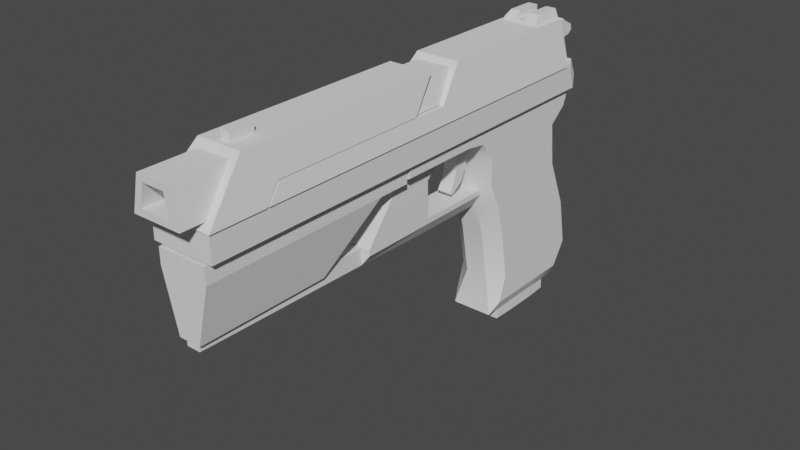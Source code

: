 # Source: Deukku.blend  (saved by Blender 2.93.20; exported with 4.5.12 LTS)
import bpy
from mathutils import Matrix  # noqa: F401  (used for matrix-valued properties, if any)

bpy.ops.wm.read_factory_settings(use_empty=True)
scene = bpy.context.scene
scene.name = 'Scene'

# ---- collections
col_deukku = bpy.data.collections.new('Deukku'); scene.collection.children.link(col_deukku)
col_ref = bpy.data.collections.new('Ref'); scene.collection.children.link(col_ref)

# ---- images (referenced by path relative to the original .blend; pixels are not part of the script)
import os
ASSET_DIR = os.environ.get("B2B_ASSET_DIR", "")  # directory of the original .blend (textures are referenced by path, not embedded)
HERE = os.path.dirname(os.path.abspath(__file__))  # packed textures are extracted next to this script under _unpacked/

def load_image(name, relpath, width, height, colorspace="sRGB"):
    """Load a texture the original file referenced (path relative to the .blend, or extracted next to this script)."""
    p = next((c for c in (os.path.join(HERE, relpath), os.path.join(ASSET_DIR, relpath)) if relpath and os.path.exists(c)), "")
    if p:
        img = bpy.data.images.load(p, check_existing=True)
        img.name = name
    else:  # same state as the original file: an image datablock whose file is absent (Cycles renders it pink)
        img = bpy.data.images.new(name, width, height)
        img.source = "FILE"
        img.filepath = "//" + (relpath or name)
    img.colorspace_settings.name = colorspace
    return img
img_abandoned_slipway_8k_hdr = load_image('abandoned_slipway_8k.hdr', 'abandoned_slipway_8k.hdr', 1024, 1024, 'Linear Rec.709')

# ---- node groups
ng_auto_smooth = bpy.data.node_groups.new('Auto Smooth', 'GeometryNodeTree')
_s = ng_auto_smooth.interface.new_socket(name='Geometry', in_out='OUTPUT', socket_type='NodeSocketGeometry')
_s = ng_auto_smooth.interface.new_socket(name='Geometry', in_out='INPUT', socket_type='NodeSocketGeometry')
_s = ng_auto_smooth.interface.new_socket(name='Angle', in_out='INPUT', socket_type='NodeSocketFloat')
_s.subtype = 'ANGLE'
_s.min_value = 0.0
_s.max_value = 3.142
ng_auto_smooth.is_modifier = True
_N = ng_auto_smooth.nodes; _L = ng_auto_smooth.links
n0 = _N.new('NodeGroupOutput'); n0.name = 'Group Output'; n0.location = (480, -100)
n1 = _N.new('NodeGroupInput'); n1.name = 'Group Input'; n1.location = (-420, -300)
n2 = _N.new('NodeGroupInput'); n2.name = 'Group Input.001'; n2.location = (-60, -100)
n3 = _N.new('GeometryNodeSetShadeSmooth'); n3.name = 'Set Shade Smooth'; n3.location = (120, -100)
n3.domain = 'EDGE'
n4 = _N.new('GeometryNodeSetShadeSmooth'); n4.name = 'Set Shade Smooth.001'; n4.location = (300, -100)
n5 = _N.new('GeometryNodeInputMeshEdgeAngle'); n5.name = 'Edge Angle'; n5.location = (-420, -220)
n6 = _N.new('GeometryNodeInputEdgeSmooth'); n6.name = 'Is Edge Smooth'; n6.location = (-60, -160)
n7 = _N.new('GeometryNodeInputShadeSmooth'); n7.name = 'Is Face Smooth'; n7.location = (-240, -340)
n8 = _N.new('FunctionNodeBooleanMath'); n8.name = 'Boolean Math'; n8.location = (-60, -220)
n9 = _N.new('FunctionNodeCompare'); n9.name = 'Compare'; n9.location = (-240, -180)
n9.operation = 'LESS_EQUAL'
_L.new(n5.outputs[0], n9.inputs[0])
_L.new(n4.outputs[0], n0.inputs[0])
_L.new(n1.outputs[1], n9.inputs[1])
_L.new(n9.outputs[0], n8.inputs[0])
_L.new(n7.outputs[0], n8.inputs[1])
_L.new(n2.outputs[0], n3.inputs[0])
_L.new(n6.outputs[0], n3.inputs[1])
_L.new(n3.outputs[0], n4.inputs[0])
_L.new(n8.outputs[0], n3.inputs[2])
n0.is_active_output = True

# ---- world
world_world = bpy.data.worlds.new('World'); scene.world = world_world
world_world.use_nodes = True; world_world.node_tree.nodes.clear()
_N = world_world.node_tree.nodes; _L = world_world.node_tree.links
n0 = _N.new('ShaderNodeMapping'); n0.name = 'Mapping'; n0.location = (27, 394)
n0.inputs[2].default_value = (-1.571, 0.0, 0.0)
n1 = _N.new('ShaderNodeTexCoord'); n1.name = 'Texture Coordinate'; n1.location = (-270, 355)
n2 = _N.new('ShaderNodeOutputWorld'); n2.name = 'World Output'; n2.location = (794, 319)
n3 = _N.new('ShaderNodeBackground'); n3.name = 'Background'; n3.location = (574, 296)
n3.inputs[0].default_value = (0.05509, 0.05509, 0.05509, 1.0)
n4 = _N.new('ShaderNodeTexImage'); n4.name = 'Image Texture'; n4.location = (247, 321)
n4.image = img_abandoned_slipway_8k_hdr
_L.new(n0.outputs[0], n4.inputs[0])
_L.new(n1.outputs[0], n0.inputs[0])
_L.new(n3.outputs[0], n2.inputs[0])
n2.is_active_output = True
world_world.use_sun_shadow = False
world_world.sun_shadow_jitter_overblur = 0.0

# ---- meshes
me_cube = bpy.data.meshes.new('Cube')
me_cube.from_pydata([(-0.1838, -0.01696, -0.01515), (-0.1616, -0.01163, 0.00882), (-0.1878, -0.02308, -0.01943), (-0.1576, -0.01582, 0.0131), (-0.2005, -0.01107, -0.01079), (-0.2005, -0.007673, 0.004459), (-0.008496, -0.01243, 0.009611), (-0.005851, -0.01582, 0.0131), (-0.2005, -0.01696, -0.01515), (-0.2005, -0.01163, 0.00882), (-0.1674, -0.01107, -0.01079), (-0.1674, -0.007673, 0.004459), (-0.1441, -0.01813, -0.00814), (-0.1286, -0.01243, 0.009611), (-0.1188, -0.01582, 0.0131), (-0.1488, -0.02308, -0.01943), (-0.1878, 0.0, -0.01943), (-0.1576, 0.0, 0.0131), (-0.02519, 0.0, -0.00814), (-0.008496, 1.031e-09, 0.009611), (-0.1838, 0.0, -0.01515), (-0.1616, 1.031e-09, 0.00882), (-0.2005, 0.0, -0.01515), (-0.2005, 0.0, 0.00882), (-0.005851, 0.0, 0.0131), (-0.2005, 0.0, -0.01079), (-0.2005, 0.0, 0.004459), (-0.1674, 0.0, -0.01079), (-0.1674, 5.154e-10, 0.004459), (-0.1441, 0.0, -0.00814), (-0.1286, 0.0, 0.009611), (-0.1188, 0.0, 0.0131), (-0.1488, 0.0, -0.01943), (-0.02572, -0.02062, -0.00812), (-0.1377, -0.02062, -0.00812), (-0.02519, -0.01813, -0.00814), (-0.1488, -0.01898, -0.01943), (-0.1377, -0.0182, -0.00812), (0.01503, -0.01085, 0.008138), (0.001456, 0.0, -0.006666), (0.01503, 0.0, 0.008138), (0.001456, -0.01561, -0.006666), (0.01638, 0.0, 0.009611), (0.01638, -0.01243, 0.009611), (0.0001051, -0.01813, -0.00814), (0.0001051, 0.0, -0.00814), (-0.01179, 0.0, 0.008138), (-0.02659, 0.0, -0.006666), (-0.01179, -0.01085, 0.008138), (-0.02659, -0.01561, -0.006666)], [], [(15, 34, 14, 3, 2), (1, 0, 2, 3), (21, 1, 3, 17), (4, 5, 11, 10), (20, 0, 8, 22), (0, 1, 9, 8), (24, 7, 6, 19), (5, 4, 8, 9), (26, 5, 9, 23), (25, 4, 10, 27), (19, 30, 13, 6), (6, 13, 12, 35), (34, 15, 36, 37), (16, 32, 15, 2), (7, 24, 31, 14), (35, 12, 29, 18), (12, 13, 30, 29), (5, 26, 28, 11), (10, 11, 28, 27), (4, 25, 22, 8), (14, 31, 17, 3), (0, 20, 16, 2), (1, 21, 23, 9), (7, 33, 35, 6), (34, 33, 7, 14), (33, 34, 37, 35), (18, 45, 44, 35), (6, 35, 44, 43), (6, 43, 42, 19), (38, 41, 49, 48), (38, 40, 42, 43), (41, 38, 43, 44), (39, 41, 44, 45), (46, 48, 49, 47), (41, 39, 47, 49), (40, 38, 48, 46)])
_uv = me_cube.uv_layers.new(name='UVMap')
_uv.uv.foreach_set('vector', [0.375, 0.939, 0.4019, 0.9384, 0.625, 0.9329, 0.625, 1.0, 0.375, 1.0, 0.5921, 0.03315, 0.4079, 0.03315, 0.375, 0.0, 0.625, 0.0, 0.5921, 0.125, 0.5921, 0.03315, 0.625, 0.0, 0.625, 0.125, 0.4414, 0.062, 0.5586, 0.06784, 0.5586, 0.06784, 0.4414, 0.062, 0.4079, 0.125, 0.4079, 0.03315, 0.4079, 0.03315, 0.4079, 0.125, 0.4079, 0.03315, 0.5921, 0.03315, 0.5921, 0.03315, 0.4079, 0.03315, 0.7274, 0.625, 0.7274, 0.75, 0.7274, 0.75, 0.7274, 0.625, 0.5586, 0.06784, 0.4414, 0.062, 0.4079, 0.03315, 0.5921, 0.03315, 0.5586, 0.125, 0.5586, 0.06784, 0.5921, 0.03315, 0.5921, 0.125, 0.4414, 0.125, 0.4414, 0.062, 0.4414, 0.062, 0.4414, 0.125, 0.7274, 0.625, 0.7274, 0.625, 0.7274, 0.75, 0.7274, 0.75, 0.625, 0.8524, 0.625, 0.8524, 0.375, 0.8659, 0.375, 0.8659, 0.4019, 0.9384, 0.375, 0.939, 0.375, 0.939, 0.4019, 0.9384, 0.125, 0.625, 0.186, 0.625, 0.186, 0.75, 0.125, 0.75, 0.7274, 0.75, 0.7274, 0.625, 0.8079, 0.625, 0.8079, 0.75, 0.2591, 0.75, 0.2591, 0.75, 0.2591, 0.625, 0.2591, 0.625, 0.375, 0.8659, 0.625, 0.8524, 0.6762, 0.6762, 0.375, 0.625, 0.5586, 0.06784, 0.5586, 0.125, 0.5586, 0.125, 0.5586, 0.06784, 0.4414, 0.062, 0.5586, 0.06784, 0.5586, 0.125, 0.4414, 0.125, 0.4414, 0.062, 0.4414, 0.125, 0.4079, 0.125, 0.4079, 0.03315, 0.8079, 0.75, 0.8079, 0.625, 0.875, 0.625, 0.875, 0.75, 0.4079, 0.03315, 0.4079, 0.125, 0.375, 0.125, 0.375, 0.0, 0.5921, 0.03315, 0.5921, 0.125, 0.5921, 0.125, 0.5921, 0.03315, 0.625, 0.8524, 0.4019, 0.8645, 0.375, 0.8659, 0.625, 0.8524, 0.4019, 0.9384, 0.4019, 0.8645, 0.625, 0.8524, 0.625, 0.9329, 0.4019, 0.8645, 0.4019, 0.9384, 0.4019, 0.9384, 0.4019, 0.8645, 0.2591, 0.625, 0.2591, 0.625, 0.2591, 0.75, 0.2591, 0.75, 0.625, 0.8524, 0.375, 0.8659, 0.375, 0.8659, 0.625, 0.8524, 0.7274, 0.75, 0.7274, 0.75, 0.7274, 0.625, 0.7274, 0.625, 0.6075, 0.812, 0.2912, 0.742, 0.2912, 0.742, 0.6075, 0.812, 0.6075, 0.812, 0.6886, 0.625, 0.7274, 0.625, 0.625, 0.8524, 0.2912, 0.742, 0.6075, 0.812, 0.625, 0.8524, 0.2591, 0.75, 0.298, 0.625, 0.2912, 0.742, 0.2591, 0.75, 0.2591, 0.625, 0.6886, 0.625, 0.6075, 0.812, 0.2912, 0.742, 0.298, 0.625, 0.2912, 0.742, 0.298, 0.625, 0.298, 0.625, 0.2912, 0.742, 0.6886, 0.625, 0.6075, 0.812, 0.6075, 0.812, 0.6886, 0.625])
me_cube.use_remesh_fix_poles = True
me_cube.use_remesh_preserve_attributes = False
me_cube.update()
me_cube_001 = bpy.data.meshes.new('Cube.001')
me_cube_001.from_pydata([(-0.1878, -0.00773, -0.01992), (-0.1878, -0.01744, 0.03123), (-0.1878, 0.00773, -0.01992), (-0.1878, 0.01744, 0.03123), (-0.03003, -0.01744, 0.03123), (-0.03003, 0.01744, 0.03123), (-0.09362, 0.00773, -0.01992), (-0.0535, 0.01744, 0.03123), (-0.09362, -0.00773, -0.01992), (-0.0535, -0.01744, 0.03123), (-0.1878, -0.01744, 0.0202), (-0.1878, 0.01744, 0.0202), (-0.03003, 0.01744, 0.0202), (-0.03003, -0.01744, 0.0202), (-0.0535, -0.01744, 0.0202), (-0.0535, 0.01744, 0.0202)], [], [(10, 1, 3, 11), (15, 7, 5, 12), (14, 9, 1, 10), (7, 3, 1, 9), (5, 7, 9, 4), (2, 6, 8, 0), (13, 4, 9, 14), (11, 3, 7, 15), (2, 11, 15, 6), (14, 8, 6, 15), (8, 14, 10, 0), (15, 12, 13, 14), (0, 10, 11, 2), (5, 4, 13, 12)])
_uv = me_cube_001.uv_layers.new(name='UVMap')
_uv.uv.foreach_set('vector', [0.5567, 0.0, 0.625, 0.0, 0.625, 0.25, 0.5567, 0.25, 0.5567, 0.483, 0.625, 0.483, 0.625, 0.5, 0.5567, 0.5, 0.5567, 0.767, 0.625, 0.767, 0.625, 1.0, 0.5567, 1.0, 0.642, 0.5, 0.875, 0.5, 0.875, 0.75, 0.642, 0.75, 0.625, 0.5, 0.642, 0.5, 0.642, 0.75, 0.625, 0.75, 0.125, 0.5, 0.358, 0.5, 0.358, 0.75, 0.125, 0.75, 0.5567, 0.75, 0.625, 0.75, 0.625, 0.767, 0.5567, 0.767, 0.5567, 0.25, 0.625, 0.25, 0.625, 0.483, 0.5567, 0.483, 0.375, 0.25, 0.5567, 0.25, 0.5567, 0.483, 0.375, 0.483, 0.5567, 0.767, 0.375, 0.767, 0.358, 0.5, 0.5567, 0.483, 0.375, 0.767, 0.5567, 0.767, 0.5567, 1.0, 0.375, 1.0, 0.5567, 0.483, 0.5567, 0.5, 0.5567, 0.75, 0.5567, 0.767, 0.375, 0.0, 0.5567, 0.0, 0.5567, 0.25, 0.375, 0.25, 0.625, 0.5, 0.625, 0.75, 0.5567, 0.75, 0.5567, 0.5])
me_cube_001.use_remesh_fix_poles = True
me_cube_001.use_remesh_preserve_attributes = False
me_cube_001.update()
me_plane = bpy.data.meshes.new('Plane')
me_plane.from_pydata([(0.1412, -0.0223, 0.0417), (0.1561, -0.01658, 0.02898), (0.1507, -0.01658, 0.0417), (-0.1867, -0.0223, 0.02325), (-0.1867, -0.0223, 0.0417), (0.1412, 0.0, 0.0417), (0.1561, 0.0, 0.02898), (0.1507, 0.0, 0.0417), (-0.1867, 0.0, 0.02325), (-0.1867, 0.0, 0.0417), (0.1539, -0.01658, 0.02312), (0.146, -0.0223, 0.02315), (0.1539, 0.0, 0.02312), (0.146, 0.0, 0.02315)], [], [(0, 11, 10, 1, 2), (3, 11, 0, 4), (3, 4, 9, 8), (2, 1, 6, 7), (1, 10, 12, 6), (0, 2, 7, 5), (4, 0, 5, 9), (3, 8, 13, 11), (11, 13, 12, 10)])
_uv = me_plane.uv_layers.new(name='UVMap')
_uv.uv.foreach_set('vector', [1.0, 1.0, 1.0, 1.0, 1.0, 1.0, 1.0, 1.0, 1.0, 1.0, 0.0, 0.0, 1.0, 1.0, 1.0, 1.0, 0.0, 0.0, 0.0, 0.0, 0.0, 0.0, 0.0, 0.0, 0.0, 0.0, 1.0, 1.0, 1.0, 1.0, 1.0, 1.0, 1.0, 1.0, 1.0, 1.0, 1.0, 1.0, 1.0, 1.0, 1.0, 1.0, 1.0, 1.0, 1.0, 1.0, 1.0, 1.0, 1.0, 1.0, 0.0, 0.0, 1.0, 1.0, 1.0, 1.0, 0.0, 0.0, 0.0, 0.0, 0.0, 0.0, 1.0, 1.0, 1.0, 1.0, 1.0, 1.0, 1.0, 1.0, 1.0, 1.0, 1.0, 1.0])
me_plane.use_remesh_fix_poles = True
me_plane.use_remesh_preserve_attributes = False
me_plane.update()
me_cube_002 = bpy.data.meshes.new('Cube.002')
me_cube_002.from_pydata([(-0.001372, -0.004486, 3.725e-09), (-0.001448, -0.004486, 0.02375), (0.0148, 0.0, 0.02407), (0.01394, 0.0, 0.02001), (0.00479, -0.004486, 3.725e-09), (0.004577, -0.004486, 0.02471), (0.01096, 0.0, 0.02662), (0.009899, 0.0, 0.0149), (0.009899, -0.004486, 0.0149), (0.004577, 0.0, 0.02471), (0.01096, -0.004486, 0.02662), (0.00479, 0.0, 0.0), (0.01394, -0.004486, 0.02001), (-0.001448, 0.0, 0.02375), (0.0148, -0.004486, 0.02407), (-0.001372, 0.0, 0.0), (-0.001372, 0.0, -0.01554), (-0.001372, -0.004486, -0.01554), (0.00479, -0.004486, -0.01554), (0.00479, 0.0, -0.01554)], [], [(1, 13, 15, 0), (0, 15, 16, 17), (10, 6, 9, 5), (4, 11, 7, 8), (1, 0, 4, 5), (12, 3, 2, 14), (5, 9, 13, 1), (8, 7, 3, 12), (10, 8, 12, 14), (5, 4, 8, 10), (14, 2, 6, 10), (17, 16, 19, 18), (11, 4, 18, 19), (4, 0, 17, 18)])
_uv = me_cube_002.uv_layers.new(name='UVMap')
_uv.uv.foreach_set('vector', [0.625, 0.75, 0.6279, 0.75, 0.375, 0.75, 0.375, 0.75, 0.375, 0.75, 0.375, 0.75, 0.375, 0.75, 0.375, 0.75, 0.625, 0.75, 0.625, 0.75, 0.625, 0.75, 0.625, 0.75, 0.375, 0.75, 0.375, 0.75, 0.375, 0.75, 0.375, 0.75, 0.625, 0.75, 0.375, 0.75, 0.375, 0.75, 0.625, 0.75, 0.375, 0.75, 0.375, 0.75, 0.625, 0.75, 0.625, 0.75, 0.625, 0.75, 0.625, 0.75, 0.6279, 0.75, 0.625, 0.75, 0.375, 0.75, 0.375, 0.75, 0.375, 0.75, 0.375, 0.75, 0.625, 0.75, 0.375, 0.75, 0.375, 0.75, 0.625, 0.75, 0.625, 0.75, 0.375, 0.75, 0.375, 0.75, 0.625, 0.75, 0.625, 0.75, 0.625, 0.75, 0.625, 0.75, 0.625, 0.75, 0.375, 0.75, 0.375, 0.75, 0.375, 0.75, 0.375, 0.75, 0.375, 0.75, 0.375, 0.75, 0.375, 0.75, 0.375, 0.75, 0.375, 0.75, 0.375, 0.75, 0.375, 0.75, 0.375, 0.75])
me_cube_002.use_remesh_fix_poles = True
me_cube_002.use_remesh_preserve_attributes = False
me_cube_002.update()
me_cube_003 = bpy.data.meshes.new('Cube.003')
me_cube_003.from_pydata([(-0.01864, -0.01364, -0.006085), (-0.01384, -0.01081, 0.0004705), (0.006688, -0.01364, -0.006085), (0.006688, -0.01081, 0.0004705), (-0.01864, 0.0, -0.006085), (0.006688, -0.01263, -0.003748), (0.006688, 0.0, -0.006085), (-0.01864, -0.01263, -0.003748), (-0.01864, -0.00371, -0.006085), (0.006688, -0.00371, 0.0004705), (-0.01384, -0.00371, 0.0004705), (0.006688, -0.00371, -0.006085), (-0.01864, -0.00371, -0.003748), (-0.01864, 0.0, -0.003748), (0.006688, 0.0, -0.003748), (0.006688, -0.00371, -0.003748)], [], [(11, 15, 5, 2), (2, 5, 7, 0), (8, 11, 2, 0), (9, 10, 1, 3), (5, 15, 9, 3), (0, 7, 12, 8), (10, 9, 15, 12), (4, 6, 11, 8), (6, 14, 15, 11), (14, 13, 12, 15), (8, 12, 13, 4), (7, 5, 3, 1), (12, 7, 1, 10)])
_uv = me_cube_003.uv_layers.new(name='UVMap')
_uv.uv.foreach_set('vector', [0.375, 0.6875, 0.4641, 0.6875, 0.4642, 0.75, 0.375, 0.75, 0.375, 0.75, 0.4642, 0.75, 0.4642, 1.0, 0.375, 1.0, 0.125, 0.6875, 0.375, 0.6875, 0.375, 0.75, 0.125, 0.75, 0.625, 0.6875, 0.875, 0.6875, 0.875, 0.75, 0.625, 0.75, 0.4642, 0.75, 0.4641, 0.6875, 0.625, 0.6875, 0.625, 0.75, 0.375, 0.0, 0.4642, 0.0, 0.4641, 0.0625, 0.375, 0.0625, 0.875, 0.6875, 0.625, 0.6875, 0.625, 0.6875, 0.875, 0.6875, 0.125, 0.625, 0.375, 0.625, 0.375, 0.6875, 0.125, 0.6875, 0.375, 0.625, 0.535, 0.625, 0.4641, 0.6875, 0.375, 0.6875, 0.535, 0.625, 0.875, 0.625, 0.875, 0.6875, 0.625, 0.6875, 0.375, 0.0625, 0.535, 0.0625, 0.535, 0.125, 0.375, 0.125, 0.4642, 1.0, 0.4642, 0.75, 0.625, 0.75, 0.625, 1.0, 0.4641, 0.0625, 0.4642, 0.0, 0.625, 0.0, 0.625, 0.0625])
me_cube_003.use_remesh_fix_poles = True
me_cube_003.use_remesh_preserve_attributes = False
me_cube_003.update()
me_plane_001 = bpy.data.meshes.new('Plane.001')
me_plane_001.from_pydata([(0.07261, -0.01843, -0.1189), (0.1432, -0.01843, -0.1189), (0.07881, -0.01843, -0.1004), (0.154, -0.01843, -0.1019), (0.07194, -0.01843, -0.06187), (0.1471, -0.01843, -0.06721), (0.06507, -0.01843, -0.0382), (0.1315, -0.01843, -0.03057), (0.09162, -0.01843, 0.007734), (0.128, -0.01843, -2.972e-05), (0.1009, -0.01843, 0.02325), (0.141, -0.01843, 0.01066), (-0.02856, -0.01843, 0.02325), (0.04577, -0.01843, 0.01142), (0.03127, -0.01843, 0.01371), (0.01218, -0.01843, 0.01371), (-0.02856, -0.01843, 0.01371), (0.05683, -0.01843, -0.002901), (0.05621, -0.01843, -0.02081), (0.09503, -0.01843, -0.1189), (0.1184, -0.01843, -0.1189), (0.1279, -0.01843, -0.1015), (0.09298, -0.01843, -0.1008), (0.121, -0.01843, -0.0657), (0.09552, -0.01843, -0.06322), (0.1078, -0.01843, -0.03272), (0.08642, -0.01843, -0.03626), (0.07676, -0.01843, -0.006177), (0.07267, -0.01843, -0.01943), (0.07471, -0.01843, 0.02325), (0.0464, -0.01843, 0.02325), (0.0132, -0.01843, 0.02325), (0.1457, -0.01843, 0.02312), (0.1378, -0.01843, 0.02315), (0.01218, -0.009547, 0.00948), (0.03127, -0.008682, 0.00948), (0.06963, -0.01144, -0.1271), (0.1432, -0.01128, -0.1271), (0.06935, -0.008146, -0.09987), (0.1633, -0.008215, -0.1037), (0.0627, -0.008121, -0.06401), (0.1562, -0.008161, -0.06443), (0.05723, -0.008197, -0.04347), (0.1406, -0.008185, -0.02812), (0.1367, -0.008363, -0.003558), (0.1487, -0.00829, 0.005284), (-0.02856, -0.008614, 0.02242), (-0.02856, -0.008608, 0.00948), (0.09486, -0.01118, -0.1271), (0.1184, -0.01118, -0.1271), (0.1539, -0.008485, 0.022), (0.1009, -0.00856, 0.02241), (0.07471, -0.008586, 0.02241), (0.0464, -0.008603, 0.02242), (0.0132, -0.008612, 0.02242), (0.1378, -0.008525, 0.02236), (0.05225, -0.008307, -0.02081), (0.04577, -0.009826, 0.00719), (0.05286, -0.00779, -0.002901), (0.01218, 0.0, 0.00948), (0.03127, 0.0, 0.00948), (0.06963, 0.0, -0.1271), (0.1432, 0.0, -0.1271), (0.06935, 0.0, -0.09987), (0.1633, 0.0, -0.1037), (0.0627, 0.0, -0.06401), (0.1562, 0.0, -0.06443), (0.05723, 0.0, -0.04347), (0.1406, 0.0, -0.02812), (0.1367, 0.0, -0.003558), (0.1487, 0.0, 0.005284), (-0.02856, 0.0, 0.02242), (-0.02856, 0.0, 0.00948), (0.1539, 0.0, 0.022), (0.1009, 0.0, 0.02241), (0.07471, 0.0, 0.02241), (0.0464, 0.0, 0.02242), (0.0132, 0.0, 0.02242), (0.1378, 0.0, 0.02236), (0.05225, 0.0, -0.02081), (0.04577, 0.0, 0.00719), (0.05286, 0.0, -0.002901), (0.1184, -0.01467, -0.1271), (0.09489, -0.01467, -0.1271), (0.1478, -0.01479, -0.1271), (0.06505, -0.01499, -0.1271), (0.06505, 0.0, -0.1271), (0.1478, 0.0, -0.1271)], [], [(20, 1, 3, 21), (21, 3, 5, 23), (23, 5, 7, 25), (25, 7, 8, 27), (8, 7, 9, 10), (26, 28, 18, 6), (26, 25, 27, 28), (4, 24, 26, 6), (24, 23, 25, 26), (2, 22, 24, 4), (22, 21, 23, 24), (0, 19, 22, 2), (19, 20, 21, 22), (31, 12, 16, 15), (30, 31, 15, 14), (29, 30, 14, 13), (10, 29, 13, 8), (17, 27, 8, 13), (28, 27, 17, 18), (50, 32, 11, 45), (19, 0, 85, 83), (31, 54, 46, 12), (20, 82, 84, 1), (33, 32, 50, 55), (33, 10, 9, 11), (32, 33, 11), (11, 9, 44, 45), (5, 3, 39, 41), (2, 4, 40, 38), (9, 7, 43, 44), (0, 2, 38, 85), (7, 5, 41, 43), (16, 12, 46, 47), (4, 6, 42, 40), (3, 1, 84, 39), (20, 19, 83, 82), (30, 29, 52, 53), (31, 30, 53, 54), (29, 10, 51, 52), (10, 33, 55, 51), (6, 18, 56, 42), (34, 35, 14, 15), (58, 17, 13, 57), (35, 57, 13, 14), (58, 56, 18, 17), (38, 40, 65, 63), (52, 51, 74, 75), (43, 41, 66, 68), (53, 52, 75, 76), (40, 42, 67, 65), (54, 53, 76, 77), (44, 43, 68, 69), (51, 55, 78, 74), (42, 56, 79, 67), (45, 44, 69, 70), (46, 54, 77, 71), (55, 50, 73, 78), (35, 34, 59, 60), (47, 46, 71, 72), (58, 57, 80, 81), (85, 38, 63, 86), (39, 84, 87, 64), (57, 35, 60, 80), (41, 39, 64, 66), (56, 58, 81, 79), (50, 45, 70, 73), (48, 49, 82, 83), (49, 37, 84, 82), (36, 48, 83, 85), (61, 36, 85, 86), (37, 62, 87, 84), (34, 47, 72, 59), (16, 47, 34, 15)])
me_plane_001.polygons.foreach_set('use_smooth', [True] * 73)
_k = set([(0, 19), (1, 20), (19, 20)])
me_plane_001.attributes.new('sharp_edge', 'BOOLEAN', 'EDGE').data.foreach_set('value', [ (min(e.vertices), max(e.vertices)) in _k for e in me_plane_001.edges])
_uv = me_plane_001.uv_layers.new(name='UVMap')
_uv.uv.foreach_set('vector', [0.7184, 0.0, 1.0, 0.0, 1.0, 1.0, 0.7184, 1.0, 0.7184, 1.0, 1.0, 1.0, 1.0, 1.0, 0.7184, 1.0, 0.7184, 1.0, 1.0, 1.0, 1.0, 1.0, 0.7184, 1.0, 0.7184, 1.0, 1.0, 1.0, 1.0, 1.0, 0.6496, 1.0, 1.0, 1.0, 1.0, 1.0, 1.0, 1.0, 1.0, 1.0, 0.2541, 1.0, 0.3634, 1.0, 0.0, 0.0, 0.0, 1.0, 0.2541, 1.0, 0.7184, 1.0, 0.6496, 1.0, 0.3634, 1.0, 0.0, 1.0, 0.2541, 1.0, 0.2541, 1.0, 0.0, 1.0, 0.2541, 1.0, 0.7184, 1.0, 0.7184, 1.0, 0.2541, 1.0, 0.0, 1.0, 0.2541, 1.0, 0.2541, 1.0, 0.0, 1.0, 0.2541, 1.0, 0.7184, 1.0, 0.7184, 1.0, 0.2541, 1.0, 0.0, 0.0, 0.2541, 0.0, 0.2541, 1.0, 0.0, 1.0, 0.2541, 0.0, 0.7184, 0.0, 0.7184, 1.0, 0.2541, 1.0, 0.0, 0.0, 0.0, 0.0, 0.0, 0.0, 0.0, 0.0, 0.0, 0.0, 0.0, 0.0, 0.0, 0.0, 0.0, 0.0, 0.0, 0.0, 0.0, 0.0, 0.0, 0.0, 0.0, 0.0, 0.0, 0.0, 0.0, 0.0, 0.0, 0.0, 0.0, 0.0, 0.0, 0.0, 0.0, 0.0, 0.0, 0.0, 0.0, 0.0, 0.0, 0.0, 0.0, 0.0, 0.0, 0.0, 0.0, 0.0, 1.0, 1.0, 1.0, 1.0, 1.0, 1.0, 1.0, 1.0, 0.2541, 0.0, 0.0, 0.0, 0.0, 0.0, 0.2541, 0.0, 0.0, 0.0, 0.0, 0.0, 0.0, 0.0, 0.0, 0.0, 0.7184, 0.0, 0.7184, 0.0, 1.0, 0.0, 1.0, 0.0, 1.0, 1.0, 1.0, 1.0, 1.0, 1.0, 1.0, 1.0, 1.0, 1.0, 1.0, 1.0, 1.0, 1.0, 1.0, 1.0, 1.0, 1.0, 1.0, 1.0, 1.0, 1.0, 1.0, 1.0, 1.0, 1.0, 1.0, 1.0, 1.0, 1.0, 1.0, 1.0, 1.0, 1.0, 1.0, 1.0, 1.0, 1.0, 0.0, 1.0, 0.0, 1.0, 0.0, 1.0, 0.0, 1.0, 1.0, 1.0, 1.0, 1.0, 1.0, 1.0, 1.0, 1.0, 0.0, 0.0, 0.0, 1.0, 0.0, 1.0, 0.0, 0.0, 1.0, 1.0, 1.0, 1.0, 1.0, 1.0, 1.0, 1.0, 0.0, 0.0, 0.0, 0.0, 0.0, 0.0, 0.0, 0.0, 0.0, 1.0, 0.0, 1.0, 0.0, 1.0, 0.0, 1.0, 1.0, 1.0, 1.0, 0.0, 1.0, 0.0, 1.0, 1.0, 0.7184, 0.0, 0.2541, 0.0, 0.2541, 0.0, 0.7184, 0.0, 0.0, 0.0, 0.0, 0.0, 0.0, 0.0, 0.0, 0.0, 0.0, 0.0, 0.0, 0.0, 0.0, 0.0, 0.0, 0.0, 0.0, 0.0, 0.0, 0.0, 0.0, 0.0, 0.0, 0.0, 1.0, 1.0, 1.0, 1.0, 1.0, 1.0, 1.0, 1.0, 0.0, 1.0, 0.0, 0.0, 0.0, 0.0, 0.0, 1.0, 0.0, 0.0, 0.0, 0.0, 0.0, 0.0, 0.0, 0.0, 0.0, 0.0, 0.0, 0.0, 0.0, 0.0, 0.0, 0.0, 0.0, 0.0, 0.0, 0.0, 0.0, 0.0, 0.0, 0.0, 0.0, 0.0, 0.0, 0.0, 0.0, 0.0, 0.0, 0.0, 0.0, 1.0, 0.0, 1.0, 0.0, 1.0, 0.0, 1.0, 0.0, 0.0, 0.0, 0.0, 0.0, 0.0, 0.0, 0.0, 1.0, 1.0, 1.0, 1.0, 1.0, 1.0, 1.0, 1.0, 0.0, 0.0, 0.0, 0.0, 0.0, 0.0, 0.0, 0.0, 0.0, 1.0, 0.0, 1.0, 0.0, 1.0, 0.0, 1.0, 0.0, 0.0, 0.0, 0.0, 0.0, 0.0, 0.0, 0.0, 1.0, 1.0, 1.0, 1.0, 1.0, 1.0, 1.0, 1.0, 1.0, 1.0, 1.0, 1.0, 1.0, 1.0, 1.0, 1.0, 0.0, 1.0, 0.0, 0.0, 0.0, 0.0, 0.0, 1.0, 1.0, 1.0, 1.0, 1.0, 1.0, 1.0, 1.0, 1.0, 0.0, 0.0, 0.0, 0.0, 0.0, 0.0, 0.0, 0.0, 1.0, 1.0, 1.0, 1.0, 1.0, 1.0, 1.0, 1.0, 0.0, 0.0, 0.0, 0.0, 0.0, 0.0, 0.0, 0.0, 0.0, 0.0, 0.0, 0.0, 0.0, 0.0, 0.0, 0.0, 0.0, 0.0, 0.0, 0.0, 0.0, 0.0, 0.0, 0.0, 0.0, 0.0, 0.0, 1.0, 0.0, 1.0, 0.0, 0.0, 1.0, 1.0, 1.0, 0.0, 1.0, 0.0, 1.0, 1.0, 0.0, 0.0, 0.0, 0.0, 0.0, 0.0, 0.0, 0.0, 1.0, 1.0, 1.0, 1.0, 1.0, 1.0, 1.0, 1.0, 0.0, 0.0, 0.0, 0.0, 0.0, 0.0, 0.0, 0.0, 1.0, 1.0, 1.0, 1.0, 1.0, 1.0, 1.0, 1.0, 0.2983, 0.0, 0.6844, 0.0, 0.7184, 0.0, 0.2541, 0.0, 0.6844, 0.0, 0.9514, 0.0, 1.0, 0.0, 0.7184, 0.0, 0.04553, 0.0, 0.2983, 0.0, 0.2541, 0.0, 0.0, 0.0, 0.05532, 0.0, 0.04553, 0.0, 0.0, 0.0, 0.0, 0.0, 0.9514, 0.0, 0.9447, 0.0, 1.0, 0.0, 1.0, 0.0, 0.0, 0.0, 0.0, 0.0, 0.0, 0.0, 0.0, 0.0, 0.0, 0.0, 0.0, 0.0, 0.0, 0.0, 0.0, 0.0])
me_plane_001.use_remesh_fix_poles = True
me_plane_001.use_remesh_preserve_attributes = False
me_plane_001.update()
me_plane_002 = bpy.data.meshes.new('Plane.002')
me_plane_002.from_pydata([(0.01218, -0.01055, 0.01371), (-0.02602, -0.01055, 0.01371), (-0.00125, -0.01055, 0.0005883), (-0.0006107, -0.01055, -0.02596), (-0.0361, -0.01055, 0.0005883), (-0.05696, -0.01055, -0.0298), (-0.05696, -0.01055, -0.02596), (-0.0006054, -0.01055, -0.0298), (0.01218, -0.005467, 0.01371), (-0.02602, -0.004929, 0.01371), (-0.0361, -0.00492, 0.0005883), (-0.05721, -0.004694, -0.03753), (-0.05696, -0.004906, -0.02596), (-0.0007198, -0.004694, -0.03926), (-0.00125, -0.00444, 0.0005883), (-0.0006107, -0.005299, -0.02596), (0.01218, 0.0, 0.01371), (-0.02602, 0.0, 0.01371), (-0.0361, 0.0, 0.0005883), (-0.05721, 0.0, -0.03753), (-0.05696, 0.0, -0.02596), (-0.0007198, 0.0, -0.03926), (-0.00125, 0.0, 0.0005883), (-0.0006107, 0.0, -0.02596), (0.06584, -0.01037, -0.02643), (0.06585, -0.01037, -0.03027), (0.06574, -0.004694, -0.03972), (0.06584, -0.005117, -0.02643), (0.06574, 0.0, -0.03972), (0.06584, 0.0, -0.02643), (-0.1858, -0.004884, -0.0348), (-0.1855, -0.004906, -0.02323), (-0.1858, 0.0, -0.0348), (-0.1855, 0.0, -0.02323)], [], [(7, 3, 6, 5), (4, 6, 3, 2), (1, 4, 2, 0), (7, 5, 11, 13), (5, 6, 12, 11), (6, 4, 10, 12), (4, 1, 9, 10), (15, 14, 2, 3), (14, 8, 0, 2), (8, 14, 22, 16), (13, 11, 19, 21), (15, 3, 24, 27), (12, 20, 33, 31), (12, 10, 18, 20), (10, 9, 17, 18), (14, 15, 23, 22), (13, 21, 28, 26), (27, 26, 28, 29), (24, 25, 26, 27), (3, 7, 25, 24), (7, 13, 26, 25), (23, 15, 27, 29), (30, 31, 33, 32), (11, 12, 31, 30), (19, 11, 30, 32)])
_uv = me_plane_002.uv_layers.new(name='UVMap')
_uv.uv.foreach_set('vector', [0.0, 0.0, 0.0, 0.0, 0.0, 0.0, 0.0, 0.0, 0.0, 0.0, 0.0, 0.0, 0.0, 0.0, 0.0, 0.0, 0.0, 0.0, 0.0, 0.0, 0.0, 0.0, 0.0, 0.0, 0.0, 0.0, 0.0, 0.0, 0.0, 0.0, 0.0, 0.0, 0.0, 0.0, 0.0, 0.0, 0.0, 0.0, 0.0, 0.0, 0.0, 0.0, 0.0, 0.0, 0.0, 0.0, 0.0, 0.0, 0.0, 0.0, 0.0, 0.0, 0.0, 0.0, 0.0, 0.0, 0.0, 0.0, 0.0, 0.0, 0.0, 0.0, 0.0, 0.0, 0.0, 0.0, 0.0, 0.0, 0.0, 0.0, 0.0, 0.0, 0.0, 0.0, 0.0, 0.0, 0.0, 0.0, 0.0, 0.0, 0.0, 0.0, 0.0, 0.0, 0.0, 0.0, 0.0, 0.0, 0.0, 0.0, 0.0, 0.0, 0.0, 0.0, 0.0, 0.0, 0.0, 0.0, 0.0, 0.0, 0.0, 0.0, 0.0, 0.0, 0.0, 0.0, 0.0, 0.0, 0.0, 0.0, 0.0, 0.0, 0.0, 0.0, 0.0, 0.0, 0.0, 0.0, 0.0, 0.0, 0.0, 0.0, 0.0, 0.0, 0.0, 0.0, 0.0, 0.0, 0.0, 0.0, 0.0, 0.0, 0.0, 0.0, 0.0, 0.0, 0.0, 0.0, 0.0, 0.0, 0.0, 0.0, 0.0, 0.0, 0.0, 0.0, 0.0, 0.0, 0.0, 0.0, 0.0, 0.0, 0.0, 0.0, 0.0, 0.0, 0.0, 0.0, 0.0, 0.0, 0.0, 0.0, 0.0, 0.0, 0.0, 0.0, 0.0, 0.0, 0.0, 0.0, 0.0, 0.0, 0.0, 0.0, 0.0, 0.0, 0.0, 0.0, 0.0, 0.0, 0.0, 0.0, 0.0, 0.0, 0.0, 0.0, 0.0, 0.0, 0.0, 0.0, 0.0, 0.0, 0.0, 0.0, 0.0, 0.0, 0.0, 0.0, 0.0, 0.0])
me_plane_002.use_remesh_fix_poles = True
me_plane_002.use_remesh_preserve_attributes = False
me_plane_002.update()
me_cube_005 = bpy.data.meshes.new('Cube.005')
me_cube_005.from_pydata([(0.04942, 0.0, -0.001179), (0.03842, 0.0, 0.001369), (0.0346, 0.0, -0.02371), (0.03286, 0.0, -0.02184), (0.04348, 0.0, -0.01827), (0.03698, 0.0, -0.01471), (0.04806, 0.0, 0.005552), (0.04908, 0.0, -0.008929), (0.03392, 0.0, 0.0115), (0.03885, 0.0, -0.00808), (0.03885, -0.005032, -0.00808), (0.03392, -0.005032, 0.0115), (0.04908, -0.005032, -0.008929), (0.04806, -0.005032, 0.005552), (0.03698, -0.005032, -0.01471), (0.04348, -0.005032, -0.01827), (0.03286, -0.005032, -0.02184), (0.0346, -0.005032, -0.02371), (0.03842, -0.005032, 0.001369), (0.04942, -0.005032, -0.001179)], [], [(14, 5, 3, 16), (11, 8, 1, 18), (16, 3, 2, 17), (19, 13, 11, 18), (12, 10, 14, 15), (15, 14, 16, 17), (12, 19, 18, 10), (13, 6, 8, 11), (15, 4, 7, 12), (19, 0, 6, 13), (17, 2, 4, 15), (18, 1, 9, 10), (12, 7, 0, 19), (10, 9, 5, 14)])
_uv = me_cube_005.uv_layers.new(name='UVMap')
_uv.uv.foreach_set('vector', [0.375, 1.0, 0.375, 1.0, 0.375, 1.0, 0.375, 1.0, 0.625, 1.0, 0.625, 1.0, 0.5, 1.0, 0.5, 1.0, 0.375, 1.0, 0.375, 1.0, 0.375, 0.75, 0.375, 0.75, 0.5, 0.75, 0.625, 0.75, 0.625, 1.0, 0.5, 1.0, 0.375, 0.75, 0.375, 1.0, 0.375, 1.0, 0.375, 0.75, 0.375, 0.75, 0.375, 1.0, 0.375, 1.0, 0.375, 0.75, 0.375, 0.75, 0.5, 0.75, 0.5, 1.0, 0.375, 1.0, 0.625, 0.75, 0.625, 0.75, 0.625, 1.0, 0.625, 1.0, 0.375, 0.75, 0.375, 0.75, 0.375, 0.75, 0.375, 0.75, 0.5, 0.75, 0.5, 0.75, 0.625, 0.75, 0.625, 0.75, 0.375, 0.75, 0.375, 0.75, 0.375, 0.75, 0.375, 0.75, 0.5, 1.0, 0.5, 1.0, 0.375, 1.0, 0.375, 1.0, 0.375, 0.75, 0.375, 0.75, 0.5, 0.75, 0.5, 0.75, 0.375, 1.0, 0.375, 1.0, 0.375, 1.0, 0.375, 1.0])
me_cube_005.use_remesh_fix_poles = True
me_cube_005.use_remesh_preserve_attributes = False
me_cube_005.update()
me_cube_006 = bpy.data.meshes.new('Cube.006')
me_cube_006.from_pydata([(-0.09012, -0.003457, 0.01882), (-0.09012, 0.003457, 0.01882), (-0.07332, 0.003457, 0.01882), (-0.07332, -0.003457, 0.01882), (-0.09012, -0.003457, 0.0131), (-0.09012, 0.003457, 0.0131), (-0.07332, 0.003457, 0.0131), (-0.07332, -0.003457, 0.0131)], [], [(3, 2, 1, 0), (7, 4, 5, 6), (0, 4, 7, 3), (1, 5, 4, 0), (2, 6, 5, 1), (3, 7, 6, 2)])
_uv = me_cube_006.uv_layers.new(name='UVMap')
_uv.uv.foreach_set('vector', [0.7274, 0.75, 0.7274, 0.5, 0.875, 0.5, 0.875, 0.75, 0.7274, 0.75, 0.875, 0.75, 0.875, 0.5, 0.7274, 0.5, 0.875, 0.75, 0.875, 0.75, 0.7274, 0.75, 0.7274, 0.75, 0.875, 0.5, 0.875, 0.5, 0.875, 0.75, 0.875, 0.75, 0.7274, 0.5, 0.7274, 0.5, 0.875, 0.5, 0.875, 0.5, 0.7274, 0.75, 0.7274, 0.75, 0.7274, 0.5, 0.7274, 0.5])
me_cube_006.use_remesh_fix_poles = True
me_cube_006.use_remesh_preserve_attributes = False
me_cube_006.update()
me_cube_004 = bpy.data.meshes.new('Cube.004')
me_cube_004.from_pydata([(0.1347, -0.02308, -0.01943), (0.1347, -0.01582, 0.0131), (0.1405, -0.01482, -0.01943), (0.1405, -0.01016, 0.006766), (0.01629, -0.01243, 0.009611), (0.02002, -0.01582, 0.0131), (-0.009741, -0.02308, -0.01943), (-0.03188, -0.01671, -0.00884), (-0.001239, -0.01671, -0.00884), (0.148, -0.01482, -0.01943), (0.148, -0.01016, -0.0001479), (0.1428, -0.01482, -0.01943), (0.1428, -0.01016, 0.004649), (0.148, -0.007015, -0.0001479), (0.1428, -0.007308, 0.004649), (0.148, -0.007451, -0.01943), (0.1428, -0.007308, -0.01943), (-0.009741, -0.01862, -0.01943), (9.51e-05, -0.02068, -0.00884), (0.1347, 0.0, 0.0131), (0.1405, 1.031e-09, 0.006766), (0.01629, 1.031e-09, 0.009611), (-0.001239, 0.0, -0.009542), (0.02002, 0.0, 0.0131), (-0.009741, 0.0, -0.01943), (0.1347, -8.246e-09, -0.01943), (0.1405, -5.154e-09, -0.01943), (-0.1375, -0.01671, -0.008836), (0.148, -6.7e-09, -0.01943), (0.1428, -6.7e-09, -0.01943), (0.1428, 0.0, 0.004649), (-0.1369, -0.02068, -0.008836), (-0.1482, -0.01862, -0.01943), (-0.1473, -0.02308, -0.01943), (-0.03188, -0.02068, -0.00884), (-0.03188, -0.01862, -0.01943), (-0.03188, -0.02308, -0.01943)], [], [(19, 23, 5, 1), (1, 0, 2, 3), (19, 1, 3, 20), (0, 1, 5, 18, 6), (8, 18, 5, 4), (15, 13, 10, 9), (12, 11, 9, 10), (14, 12, 10, 13), (20, 3, 12, 14, 30), (3, 2, 11, 12), (29, 30, 14, 16), (14, 13, 15, 16), (24, 17, 8, 22), (17, 6, 36, 35), (5, 23, 21, 4), (22, 8, 4, 21), (15, 28, 29, 16), (11, 29, 28, 15, 9), (2, 26, 29, 11), (0, 25, 26, 2), (6, 17, 24, 25, 0), (33, 31, 27, 32), (6, 18, 34, 36), (18, 8, 7, 34), (8, 17, 35, 7), (35, 36, 33, 32), (36, 34, 31, 33), (34, 7, 27, 31), (7, 35, 32, 27)])
_uv = me_cube_004.uv_layers.new(name='UVMap')
_uv.uv.foreach_set('vector', [0.625, 0.625, 0.7231, 0.625, 0.7231, 0.75, 0.625, 0.75, 0.625, 0.75, 0.375, 0.75, 0.375, 0.75, 0.625, 0.75, 0.625, 0.625, 0.625, 0.75, 0.625, 0.75, 0.625, 0.625, 0.375, 0.75, 0.625, 0.75, 0.625, 0.8481, 0.4347, 0.8488, 0.375, 0.862, 0.3181, 0.8117, 0.4347, 0.8488, 0.625, 0.8481, 0.625, 0.8481, 0.375, 0.6667, 0.625, 0.6667, 0.625, 0.75, 0.375, 0.75, 0.6255, 0.75, 0.3742, 0.75, 0.375, 0.75, 0.625, 0.75, 0.6255, 0.6667, 0.6255, 0.75, 0.625, 0.75, 0.625, 0.6667, 0.625, 0.625, 0.625, 0.75, 0.6255, 0.75, 0.6255, 0.6667, 0.6255, 0.625, 0.625, 0.75, 0.375, 0.75, 0.3742, 0.75, 0.6255, 0.75, 0.0, 0.0, 0.6255, 0.625, 0.6255, 0.6667, 0.0, 0.0, 0.6255, 0.6667, 0.625, 0.6667, 0.375, 0.6667, 0.0, 0.0, 0.263, 0.625, 0.263, 0.6667, 0.3181, 0.8117, 0.321, 0.6594, 0.263, 0.6667, 0.263, 0.75, 0.263, 0.75, 0.263, 0.6667, 0.7231, 0.75, 0.7231, 0.625, 0.7231, 0.625, 0.7231, 0.75, 0.321, 0.6594, 0.3181, 0.8117, 0.7231, 0.75, 0.7231, 0.625, 0.375, 0.6667, 0.375, 0.625, 0.0, 0.0, 0.0, 0.0, 0.3742, 0.75, 0.3742, 0.625, 0.375, 0.625, 0.375, 0.6667, 0.375, 0.75, 0.375, 0.75, 0.375, 0.625, 0.3742, 0.625, 0.3742, 0.75, 0.375, 0.75, 0.375, 0.625, 0.375, 0.625, 0.375, 0.75, 0.263, 0.75, 0.263, 0.6667, 0.263, 0.625, 0.375, 0.625, 0.375, 0.75, 0.375, 0.862, 0.4017, 0.8605, 0.263, 0.75, 0.263, 0.6667, 0.375, 0.862, 0.4347, 0.8488, 0.4017, 0.8605, 0.375, 0.862, 0.4347, 0.8488, 0.3181, 0.8117, 0.263, 0.75, 0.4017, 0.8605, 0.3181, 0.8117, 0.263, 0.6667, 0.263, 0.6667, 0.263, 0.75, 0.263, 0.6667, 0.263, 0.75, 0.263, 0.75, 0.263, 0.6667, 0.375, 0.862, 0.4017, 0.8605, 0.4017, 0.8605, 0.375, 0.862, 0.4017, 0.8605, 0.263, 0.75, 0.263, 0.75, 0.4017, 0.8605, 0.263, 0.75, 0.263, 0.6667, 0.263, 0.6667, 0.263, 0.75])
me_cube_004.use_remesh_fix_poles = True
me_cube_004.use_remesh_preserve_attributes = False
me_cube_004.update()
me_plane_003 = bpy.data.meshes.new('Plane.003')
me_plane_003.from_pydata([(0.0779, -0.01341, -0.1271), (0.1355, -0.01324, -0.1271), (0.09487, -0.01394, -0.1271), (0.1184, -0.01394, -0.1271), (0.07708, 0.0, -0.1271), (0.1363, 0.0, -0.1271), (0.1184, 0.0, -0.1366), (0.09486, 0.0, -0.1366), (0.09487, -0.01394, -0.1366), (0.1184, -0.01394, -0.1366), (0.07708, 0.0, -0.1366), (0.0779, -0.01341, -0.1366), (0.1355, -0.01324, -0.1366), (0.1363, 0.0, -0.1366)], [], [(3, 1, 5, 4, 0, 2), (9, 8, 7, 6), (2, 0, 11, 8), (5, 1, 12, 13), (1, 3, 9, 12), (0, 4, 10, 11), (3, 2, 8, 9), (13, 12, 9, 6), (7, 8, 11, 10)])
_uv = me_plane_003.uv_layers.new(name='UVMap')
_uv.uv.foreach_set('vector', [0.6844, 0.0, 0.9514, 0.0, 0.9447, 0.0, 0.05532, 0.0, 0.04553, 0.0, 0.2983, 0.0, 0.6844, 0.0, 0.2983, 0.0, 0.2983, 0.0, 0.6844, 0.0, 0.2983, 0.0, 0.04553, 0.0, 0.04553, 0.0, 0.2983, 0.0, 0.9447, 0.0, 0.9514, 0.0, 0.9514, 0.0, 0.9447, 0.0, 0.9514, 0.0, 0.6844, 0.0, 0.6844, 0.0, 0.9514, 0.0, 0.04553, 0.0, 0.05532, 0.0, 0.05532, 0.0, 0.04553, 0.0, 0.6844, 0.0, 0.2983, 0.0, 0.2983, 0.0, 0.6844, 0.0, 0.9447, 0.0, 0.9514, 0.0, 0.6844, 0.0, 0.6844, 0.0, 0.2983, 0.0, 0.2983, 0.0, 0.04553, 0.0, 0.05532, 0.0])
me_plane_003.use_remesh_fix_poles = True
me_plane_003.use_remesh_preserve_attributes = False
me_plane_003.update()
arm_metarig = bpy.data.armatures.new('metarig')  # bones are not reproduced

# ---- objects
ob_cube = bpy.data.objects.new('Cube', me_cube)
ob_cube_001 = bpy.data.objects.new('Cube.001', me_cube_001)
ob_plane = bpy.data.objects.new('Plane', me_plane)
ob_cube_002 = bpy.data.objects.new('Cube.002', me_cube_002)
ob_cube_003 = bpy.data.objects.new('Cube.003', me_cube_003)
ob_plane_001 = bpy.data.objects.new('Plane.001', me_plane_001)
ob_plane_002 = bpy.data.objects.new('Plane.002', me_plane_002)
ob_cube_004 = bpy.data.objects.new('Cube.004', me_cube_005)
ob_cube_005 = bpy.data.objects.new('Cube.005', me_cube_006)
ob_cube_006 = bpy.data.objects.new('Cube.006', me_cube_004)
ob_magazine = bpy.data.objects.new('Magazine', me_plane_003)
ob_empty = bpy.data.objects.new('Empty', None)
ob_metarig = bpy.data.objects.new('metarig', arm_metarig)

# ---- transforms, parenting, visibility, modifiers, constraints
ob_cube.location = (6.52e-09, 0.05326, 0.0622)
ob_cube.rotation_euler = (0.0, 0.0, 1.571)
_m = ob_cube.modifiers.new('Mirror', 'MIRROR')
_m.use_axis = (False, True, False)
_m.use_clip = True
_m = ob_cube.modifiers.new('Auto Smooth', 'NODES')
_m.node_group = ng_auto_smooth
_gi = [s.identifier for s in ng_auto_smooth.interface.items_tree if s.item_type == 'SOCKET' and s.in_out == 'INPUT']
_m[_gi[1]] = 0.5236  # Angle
ob_cube_001.location = (6.52e-09, 0.05326, -0.007947)
ob_cube_001.rotation_euler = (0.0, 0.0, 1.571)
ob_plane.location = (6.52e-09, 0.05326, 0.001605)
ob_plane.rotation_euler = (0.0, 0.0, 1.571)
ob_plane.scale = (1.0, 0.9839, 1.0)
_m = ob_plane.modifiers.new('Mirror', 'MIRROR')
_m.use_axis = (False, True, False)
_m.use_clip = True
ob_cube_002.location = (1.214e-10, 0.1937, 0.05011)
ob_cube_002.rotation_euler = (2.846e-09, 0.7358, 1.571)
_m = ob_cube_002.modifiers.new('Mirror', 'MIRROR')
_m.use_axis = (False, True, False)
_m.use_clip = True
ob_cube_003.location = (1.397e-08, 0.1811, 0.08131)
ob_cube_003.rotation_euler = (0.0, 0.0, 1.571)
_m = ob_cube_003.modifiers.new('Mirror', 'MIRROR')
_m.use_axis = (False, True, False)
_m.use_clip = True
ob_plane_001.location = (6.52e-09, 0.05326, 0.001605)
ob_plane_001.rotation_euler = (0.0, 0.0, 1.571)
_m = ob_plane_001.modifiers.new('Mirror', 'MIRROR')
_m.use_axis = (False, True, False)
_m.use_clip = True
_m = ob_plane_001.modifiers.new('Auto Smooth', 'NODES')
_m.node_group = ng_auto_smooth
_gi = [s.identifier for s in ng_auto_smooth.interface.items_tree if s.item_type == 'SOCKET' and s.in_out == 'INPUT']
_m[_gi[1]] = 0.6772  # Angle
ob_plane_002.location = (6.52e-09, 0.05326, 0.001605)
ob_plane_002.rotation_euler = (0.0, 0.0, 1.571)
_m = ob_plane_002.modifiers.new('Mirror', 'MIRROR')
_m.use_axis = (False, True, False)
_m.use_clip = True
ob_cube_004.location = (6.46e-09, 0.04989, 0.002012)
ob_cube_004.rotation_euler = (0.0, 0.0, 1.571)
_m = ob_cube_004.modifiers.new('Mirror', 'MIRROR')
_m.use_axis = (False, True, False)
_m.use_clip = True
ob_cube_005.location = (1.015e-08, -0.00953, 0.0622)
ob_cube_005.rotation_euler = (0.0, 0.0, 1.571)
ob_cube_006.location = (6.52e-09, 0.05326, 0.0622)
ob_cube_006.rotation_euler = (0.0, 0.0, 1.571)
_m = ob_cube_006.modifiers.new('Mirror', 'MIRROR')
_m.use_axis = (False, True, False)
_m.use_clip = True
ob_magazine.location = (6.52e-09, 0.05326, 0.001605)
ob_magazine.rotation_euler = (0.0, 0.0, 1.571)
_m = ob_magazine.modifiers.new('Mirror', 'MIRROR')
_m.use_axis = (False, True, False)
_m.use_clip = True
ob_empty.location = (-1.118e-08, -0.05326, 0.001605)
ob_empty.rotation_euler = (1.571, -0.0, -1.571)
ob_empty.empty_display_type = 'IMAGE'
ob_empty.empty_display_size = 0.5493
ob_metarig.location = (0.0, 0.0, 0.0)
ob_metarig.rotation_euler = (0.0, -0.0, -1.571)

# ---- collection membership
col_deukku.objects.link(ob_cube)
col_deukku.objects.link(ob_cube_001)
col_deukku.objects.link(ob_plane)
col_deukku.objects.link(ob_cube_002)
col_deukku.objects.link(ob_cube_003)
col_deukku.objects.link(ob_plane_001)
col_deukku.objects.link(ob_plane_002)
col_deukku.objects.link(ob_cube_004)
col_deukku.objects.link(ob_cube_005)
col_deukku.objects.link(ob_cube_006)
col_deukku.objects.link(ob_magazine)
col_ref.objects.link(ob_empty)
col_ref.objects.link(ob_metarig)
def _layer_coll(name, lc=None):
    lc = lc or bpy.context.view_layer.layer_collection
    for c in lc.children:
        if c.name == name: return c
        r = _layer_coll(name, c)
        if r: return r
_layer_coll('Ref').exclude = True

# ---- scene / render settings (as saved in the file)
scene.frame_start = 1; scene.frame_end = 250; scene.frame_set(2)
scene.render.engine = 'BLENDER_WORKBENCH'
scene.render.image_settings.file_format = 'TIFF'
scene.render.image_settings.color_depth = '16'
scene.render.image_settings.tiff_codec = 'NONE'
scene.cycles.use_denoising = False
scene.cycles.samples = 200
scene.cycles.sampling_pattern = 'TABULATED_SOBOL'
scene.cycles.use_adaptive_sampling = False
scene.cycles.use_light_tree = False
scene.cycles.max_bounces = 6
scene.cycles.diffuse_bounces = 3
scene.cycles.glossy_bounces = 3
scene.cycles.transmission_bounces = 4
scene.cycles.transparent_max_bounces = 4
scene.eevee.use_gtao = True
scene.view_settings.view_transform = 'Filmic'
bpy.context.view_layer.update()

# ---- added for rendering (the .blend has no active camera and no usable light): camera, sun
cam_auto = bpy.data.cameras.new('AutoCamera')
cam_auto.lens = 50.0
cam_auto.sensor_width = 36.0
cam_auto.clip_end = 1000.0
ob_auto_camera = bpy.data.objects.new('AutoCamera', cam_auto)
scene.collection.objects.link(ob_auto_camera)
ob_auto_camera.location = (0.398849, -0.440992, 0.292463)
ob_auto_camera.rotation_euler = (1.09748, -7.21219e-08, 0.694738)
scene.camera = ob_auto_camera
light_auto_sun = bpy.data.lights.new('AutoSun', 'SUN')
light_auto_sun.energy = 3.0
light_auto_sun.angle = 0.0523599
ob_auto_sun = bpy.data.objects.new('AutoSun', light_auto_sun)
scene.collection.objects.link(ob_auto_sun)
ob_auto_sun.rotation_euler = (0.872665, 0.174533, 0.523599)
bpy.context.view_layer.update()
